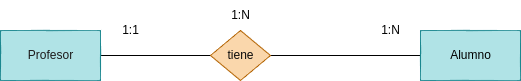

The diagram above was exported from draw.io. Its source (the exported page's mxGraphModel, read from the mxfile embedded in the PNG):
<mxGraphModel dx="1142" dy="808" grid="1" gridSize="10" guides="1" tooltips="1" connect="1" arrows="1" fold="1" page="1" pageScale="1" pageWidth="827" pageHeight="1169" math="0" shadow="0">
  <root>
    <mxCell id="0" />
    <mxCell id="1" parent="0" />
    <mxCell id="5" style="edgeStyle=none;html=1;entryX=0;entryY=0.5;entryDx=0;entryDy=0;endArrow=none;endFill=0;" edge="1" parent="1" source="2" target="3">
      <mxGeometry relative="1" as="geometry" />
    </mxCell>
    <mxCell id="2" value="&lt;font color=&quot;#1d1b1b&quot;&gt;Profesor&lt;/font&gt;" style="html=1;dashed=0;whitespace=wrap;fillColor=#b0e3e6;strokeColor=#0e8088;" vertex="1" parent="1">
      <mxGeometry x="160" y="240" width="100" height="50" as="geometry" />
    </mxCell>
    <mxCell id="6" style="edgeStyle=none;html=1;exitX=1;exitY=0.5;exitDx=0;exitDy=0;entryX=0;entryY=0.5;entryDx=0;entryDy=0;endArrow=none;endFill=0;" edge="1" parent="1" source="3" target="4">
      <mxGeometry relative="1" as="geometry" />
    </mxCell>
    <mxCell id="3" value="&lt;font color=&quot;#0a0a0a&quot;&gt;tiene&lt;/font&gt;" style="shape=rhombus;html=1;dashed=0;whitespace=wrap;perimeter=rhombusPerimeter;fillColor=#fad7ac;strokeColor=#b46504;" vertex="1" parent="1">
      <mxGeometry x="370" y="240" width="60" height="50" as="geometry" />
    </mxCell>
    <mxCell id="4" value="&lt;font color=&quot;#000000&quot;&gt;Alumno&lt;/font&gt;" style="html=1;dashed=0;whitespace=wrap;fillColor=#b0e3e6;strokeColor=#0e8088;" vertex="1" parent="1">
      <mxGeometry x="580" y="240" width="100" height="50" as="geometry" />
    </mxCell>
    <mxCell id="7" value="1:N" style="text;html=1;align=center;verticalAlign=middle;resizable=0;points=[];autosize=1;strokeColor=none;fillColor=none;" vertex="1" parent="1">
      <mxGeometry x="530" y="225" width="40" height="30" as="geometry" />
    </mxCell>
    <mxCell id="8" value="1:N" style="text;html=1;align=center;verticalAlign=middle;resizable=0;points=[];autosize=1;strokeColor=none;fillColor=none;" vertex="1" parent="1">
      <mxGeometry x="380" y="210" width="40" height="30" as="geometry" />
    </mxCell>
    <mxCell id="9" value="1:1" style="text;html=1;align=center;verticalAlign=middle;resizable=0;points=[];autosize=1;strokeColor=none;fillColor=none;" vertex="1" parent="1">
      <mxGeometry x="270" y="225" width="40" height="30" as="geometry" />
    </mxCell>
  </root>
</mxGraphModel>